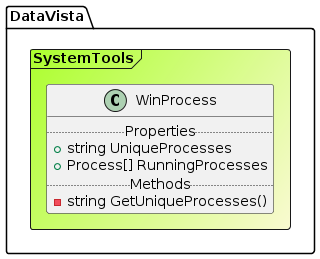

The diagram above was rendered by PlantUML. Its source (embedded in the PNG):
@startuml

Frame DataVista.SystemTools #GreenYellow/LightGoldenRodYellow{
class WinProcess {
.. Properties ..
+ string UniqueProcesses
+ Process[] RunningProcesses
.. Methods ..
-string GetUniqueProcesses()
}
}
@enduml